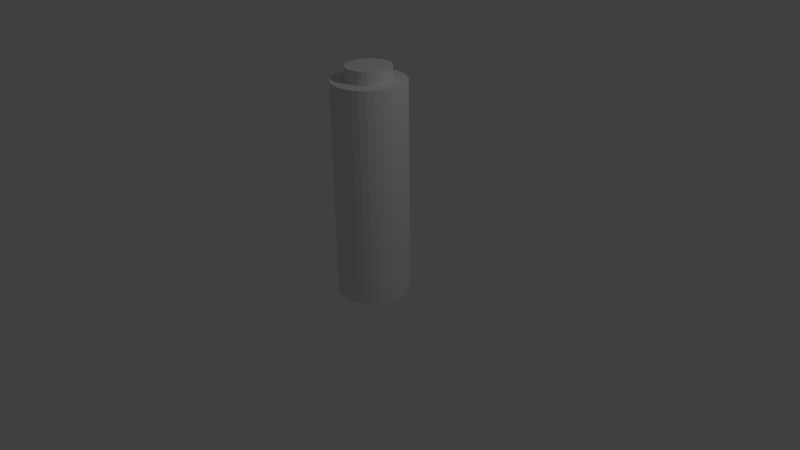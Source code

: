 # Source: battery.blend  (saved by Blender 2.76.0; exported with 4.5.12 LTS)
import bpy
from mathutils import Matrix  # noqa: F401  (used for matrix-valued properties, if any)

bpy.ops.wm.read_factory_settings(use_empty=True)
scene = bpy.context.scene
scene.name = 'Scene'

# ---- collections
col_collection_1 = bpy.data.collections.new('Collection 1'); scene.collection.children.link(col_collection_1)

# ---- world
world_world = bpy.data.worlds.new('World'); scene.world = world_world
world_world.color = (0.05088, 0.05088, 0.05088)
world_world.use_sun_shadow = False
world_world.sun_shadow_jitter_overblur = 0.0
world_world.cycles.sampling_method = 'MANUAL'
world_world.cycles.sample_map_resolution = 256

# ---- cameras
cam_camera = bpy.data.cameras.new('Camera')
cam_camera.clip_end = 100.0
cam_camera.lens = 35.0
cam_camera.sensor_width = 32.0
cam_camera.sensor_height = 18.0
cam_camera.ortho_scale = 7.314
cam_camera.dof.focus_distance = 0.0
cam_camera.dof.aperture_fstop = 128.0

# ---- lights
light_lamp = bpy.data.lights.new('Lamp', 'POINT')
light_lamp.transmission_factor = 0.0
light_lamp.cutoff_distance = 30.0
light_lamp.energy = 100.0
light_lamp.shadow_buffer_clip_start = 1.001
light_lamp.shadow_soft_size = 0.1
light_lamp.shadow_maximum_resolution = 0.006
light_lamp.use_absolute_resolution = True
light_lamp.cycles.use_multiple_importance_sampling = False

# ---- meshes
me_cylinder = bpy.data.meshes.new('Cylinder')
me_cylinder.from_pydata([(-1.648e-07, 0.5219, -4.255), (-8.621e-08, 0.6762, 0.7831), (0.1018, 0.5119, -4.255), (0.1319, 0.6632, 0.7831), (0.1997, 0.4822, -4.255), (0.2588, 0.6247, 0.7831), (0.29, 0.434, -4.255), (0.3757, 0.5623, 0.7831), (0.369, 0.369, -4.255), (0.4782, 0.4782, 0.7831), (0.434, 0.29, -4.255), (0.5623, 0.3757, 0.7831), (0.4822, 0.1997, -4.255), (0.6247, 0.2588, 0.7831), (0.5119, 0.1018, -4.255), (0.6632, 0.1319, 0.7831), (0.5219, 5.248e-08, -4.255), (0.6762, 7.963e-08, 0.7831), (0.5119, -0.1018, -4.255), (0.6632, -0.1319, 0.7831), (0.4822, -0.1997, -4.255), (0.6247, -0.2588, 0.7831), (0.434, -0.29, -4.255), (0.5623, -0.3757, 0.7831), (0.369, -0.369, -4.255), (0.4782, -0.4782, 0.7831), (0.29, -0.434, -4.255), (0.3757, -0.5623, 0.7831), (0.1997, -0.4822, -4.255), (0.2588, -0.6247, 0.7831), (0.1018, -0.5119, -4.255), (0.1319, -0.6632, 0.7831), (-1.528e-07, -0.5219, -4.255), (-2.083e-07, -0.6762, 0.7831), (-0.1018, -0.5119, -4.255), (-0.1319, -0.6632, 0.7831), (-0.1997, -0.4822, -4.255), (-0.2588, -0.6247, 0.7831), (-0.29, -0.434, -4.255), (-0.3757, -0.5623, 0.7831), (-0.369, -0.369, -4.255), (-0.4782, -0.4782, 0.7831), (-0.434, -0.29, -4.255), (-0.5623, -0.3757, 0.7831), (-0.4822, -0.1997, -4.255), (-0.6247, -0.2588, 0.7831), (-0.5119, -0.1018, -4.255), (-0.6632, -0.1319, 0.7831), (-0.5219, 6.323e-07, -4.255), (-0.6762, 7.438e-07, 0.7831), (-0.5119, 0.1018, -4.255), (-0.6632, 0.1319, 0.7831), (-0.4822, 0.1997, -4.255), (-0.6247, 0.2588, 0.7831), (-0.434, 0.29, -4.255), (-0.5623, 0.3757, 0.7831), (-0.369, 0.369, -4.255), (-0.4782, 0.4782, 0.7831), (-0.29, 0.434, -4.255), (-0.3757, 0.5623, 0.7831), (-0.1997, 0.4822, -4.255), (-0.2588, 0.6247, 0.7831), (-0.1018, 0.5119, -4.255), (-0.1319, 0.6632, 0.7831), (6.013e-09, 0.8574, -4.255), (0.1673, 0.8409, -4.255), (0.3281, 0.7921, -4.255), (0.4763, 0.7129, -4.255), (0.6062, 0.6062, -4.255), (0.7129, 0.4763, -4.255), (0.7921, 0.3281, -4.255), (0.8409, 0.1673, -4.255), (0.8574, 1.115e-07, -4.255), (0.8409, -0.1673, -4.255), (0.7921, -0.3281, -4.255), (0.7129, -0.4763, -4.255), (0.6062, -0.6062, -4.255), (0.4763, -0.7129, -4.255), (0.3281, -0.7921, -4.255), (0.1673, -0.8409, -4.255), (-2.734e-07, -0.8574, -4.255), (-0.1673, -0.8409, -4.255), (-0.3281, -0.7921, -4.255), (-0.4763, -0.7129, -4.255), (-0.6062, -0.6062, -4.255), (-0.7129, -0.4763, -4.255), (-0.7921, -0.3281, -4.255), (-0.8409, -0.1673, -4.255), (-0.8574, 8.746e-07, -4.255), (-0.8409, 0.1673, -4.255), (-0.7921, 0.3281, -4.255), (-0.7129, 0.4763, -4.255), (-0.6062, 0.6062, -4.255), (-0.4763, 0.7129, -4.255), (-0.3281, 0.7921, -4.255), (-0.1673, 0.8409, -4.255), (-3.602e-07, 0.5219, -4.564), (0.1018, 0.5119, -4.564), (0.1997, 0.4822, -4.564), (0.29, 0.434, -4.564), (0.369, 0.369, -4.564), (0.434, 0.29, -4.564), (0.4822, 0.1997, -4.564), (0.5119, 0.1018, -4.564), (0.5219, 5.248e-08, -4.564), (0.5119, -0.1018, -4.564), (0.4822, -0.1997, -4.564), (0.434, -0.29, -4.564), (0.369, -0.369, -4.564), (0.29, -0.434, -4.564), (0.1997, -0.4822, -4.564), (0.1018, -0.5119, -4.564), (-3.482e-07, -0.5219, -4.564), (-0.1018, -0.5119, -4.564), (-0.1997, -0.4822, -4.564), (-0.29, -0.434, -4.564), (-0.369, -0.369, -4.564), (-0.434, -0.29, -4.564), (-0.4822, -0.1997, -4.564), (-0.5119, -0.1018, -4.564), (-0.5219, 6.323e-07, -4.564), (-0.5119, 0.1018, -4.564), (-0.4822, 0.1997, -4.564), (-0.434, 0.29, -4.564), (-0.369, 0.369, -4.564), (-0.29, 0.434, -4.564), (-0.1997, 0.4822, -4.564), (-0.1018, 0.5119, -4.564), (0.1673, 0.8409, 0.8574), (6.013e-09, 0.8574, 0.8574), (0.3281, 0.7921, 0.8574), (0.4763, 0.7129, 0.8574), (0.6062, 0.6062, 0.8574), (0.7129, 0.4763, 0.8574), (0.7921, 0.3281, 0.8574), (0.8409, 0.1673, 0.8574), (0.8574, 1.115e-07, 0.8574), (0.8409, -0.1673, 0.8574), (0.7921, -0.3281, 0.8574), (0.7129, -0.4763, 0.8574), (0.6062, -0.6062, 0.8574), (0.4763, -0.7129, 0.8574), (0.3281, -0.7921, 0.8574), (0.1673, -0.8409, 0.8574), (-2.734e-07, -0.8574, 0.8574), (-0.1673, -0.8409, 0.8574), (-0.3281, -0.7921, 0.8574), (-0.4763, -0.7129, 0.8574), (-0.6062, -0.6062, 0.8574), (-0.7129, -0.4763, 0.8574), (-0.7921, -0.3281, 0.8574), (-0.8409, -0.1673, 0.8574), (-0.8574, 8.746e-07, 0.8574), (-0.8409, 0.1673, 0.8574), (-0.7921, 0.3281, 0.8574), (-0.7129, 0.4763, 0.8574), (-0.6062, 0.6062, 0.8574), (-0.4763, 0.7129, 0.8574), (-0.3281, 0.7921, 0.8574), (-0.1673, 0.8409, 0.8574)], [], [(64, 129, 128, 65), (65, 128, 130, 66), (66, 130, 131, 67), (67, 131, 132, 68), (68, 132, 133, 69), (69, 133, 134, 70), (70, 134, 135, 71), (71, 135, 136, 72), (72, 136, 137, 73), (73, 137, 138, 74), (74, 138, 139, 75), (75, 139, 140, 76), (76, 140, 141, 77), (77, 141, 142, 78), (78, 142, 143, 79), (79, 143, 144, 80), (80, 144, 145, 81), (81, 145, 146, 82), (82, 146, 147, 83), (83, 147, 148, 84), (84, 148, 149, 85), (85, 149, 150, 86), (86, 150, 151, 87), (87, 151, 152, 88), (88, 152, 153, 89), (89, 153, 154, 90), (90, 154, 155, 91), (91, 155, 156, 92), (92, 156, 157, 93), (93, 157, 158, 94), (3, 1, 63, 61, 59, 57, 55, 53, 51, 49, 47, 45, 43, 41, 39, 37, 35, 33, 31, 29, 27, 25, 23, 21, 19, 17, 15, 13, 11, 9, 7, 5), (95, 159, 129, 64), (94, 158, 159, 95), (56, 58, 125, 124), (2, 0, 64, 65), (4, 2, 65, 66), (6, 4, 66, 67), (8, 6, 67, 68), (10, 8, 68, 69), (12, 10, 69, 70), (14, 12, 70, 71), (16, 14, 71, 72), (18, 16, 72, 73), (20, 18, 73, 74), (22, 20, 74, 75), (24, 22, 75, 76), (26, 24, 76, 77), (28, 26, 77, 78), (30, 28, 78, 79), (32, 30, 79, 80), (34, 32, 80, 81), (36, 34, 81, 82), (38, 36, 82, 83), (40, 38, 83, 84), (42, 40, 84, 85), (44, 42, 85, 86), (46, 44, 86, 87), (48, 46, 87, 88), (50, 48, 88, 89), (52, 50, 89, 90), (54, 52, 90, 91), (56, 54, 91, 92), (58, 56, 92, 93), (60, 58, 93, 94), (62, 60, 94, 95), (0, 62, 95, 64), (96, 97, 98, 99, 100, 101, 102, 103, 104, 105, 106, 107, 108, 109, 110, 111, 112, 113, 114, 115, 116, 117, 118, 119, 120, 121, 122, 123, 124, 125, 126, 127), (30, 32, 112, 111), (4, 6, 99, 98), (58, 60, 126, 125), (32, 34, 113, 112), (6, 8, 100, 99), (60, 62, 127, 126), (34, 36, 114, 113), (8, 10, 101, 100), (62, 0, 96, 127), (36, 38, 115, 114), (10, 12, 102, 101), (38, 40, 116, 115), (12, 14, 103, 102), (40, 42, 117, 116), (14, 16, 104, 103), (42, 44, 118, 117), (16, 18, 105, 104), (44, 46, 119, 118), (18, 20, 106, 105), (46, 48, 120, 119), (20, 22, 107, 106), (48, 50, 121, 120), (22, 24, 108, 107), (50, 52, 122, 121), (24, 26, 109, 108), (52, 54, 123, 122), (26, 28, 110, 109), (0, 2, 97, 96), (54, 56, 124, 123), (28, 30, 111, 110), (2, 4, 98, 97), (1, 3, 128, 129), (3, 5, 130, 128), (5, 7, 131, 130), (7, 9, 132, 131), (9, 11, 133, 132), (11, 13, 134, 133), (13, 15, 135, 134), (15, 17, 136, 135), (17, 19, 137, 136), (19, 21, 138, 137), (21, 23, 139, 138), (23, 25, 140, 139), (25, 27, 141, 140), (27, 29, 142, 141), (29, 31, 143, 142), (31, 33, 144, 143), (33, 35, 145, 144), (35, 37, 146, 145), (37, 39, 147, 146), (39, 41, 148, 147), (41, 43, 149, 148), (43, 45, 150, 149), (45, 47, 151, 150), (47, 49, 152, 151), (49, 51, 153, 152), (51, 53, 154, 153), (53, 55, 155, 154), (55, 57, 156, 155), (57, 59, 157, 156), (59, 61, 158, 157), (61, 63, 159, 158), (63, 1, 129, 159)])
me_cylinder.use_remesh_preserve_volume = False
me_cylinder.use_remesh_preserve_attributes = False
me_cylinder.use_mirror_vertex_groups = False
me_cylinder.update()

# ---- objects
ob_cylinder = bpy.data.objects.new('Cylinder', me_cylinder)
ob_lamp = bpy.data.objects.new('Lamp', light_lamp)
ob_camera = bpy.data.objects.new('Camera', cam_camera)

# ---- transforms, parenting, visibility, modifiers, constraints
ob_cylinder.location = (0.0, 0.0, 0.0)
ob_cylinder.scale = (-0.5455, -0.5455, -0.5455)
ob_cylinder.lineart.crease_threshold = 0.0
ob_lamp.location = (4.076, 1.005, 5.904)
ob_lamp.rotation_euler = (0.6503, 0.05522, 1.866)
ob_lamp.lock_rotations_4d = False
ob_lamp.empty_display_type = 'ARROWS'
ob_lamp.color = (0.0, 0.0, 0.0, 0.0)
ob_lamp.lineart.crease_threshold = 0.0
ob_camera.location = (7.481, -6.508, 5.344)
ob_camera.rotation_euler = (1.109, 0.01082, 0.8149)
ob_camera.lock_rotations_4d = False
ob_camera.empty_display_type = 'ARROWS'
ob_camera.color = (0.0, 0.0, 0.0, 0.0)
ob_camera.display_type = 'WIRE'
ob_camera.lineart.crease_threshold = 0.0

# ---- collection membership
col_collection_1.objects.link(ob_cylinder)
col_collection_1.objects.link(ob_lamp)
col_collection_1.objects.link(ob_camera)

# ---- scene / render settings (as saved in the file)
scene.camera = ob_camera
scene.frame_start = 1; scene.frame_end = 250; scene.frame_set(0)
scene.render.engine = 'BLENDER_EEVEE_NEXT'
scene.render.resolution_percentage = 50
scene.render.dither_intensity = 0.0
scene.cycles.use_denoising = False
scene.cycles.samples = 10
scene.cycles.sampling_pattern = 'TABULATED_SOBOL'
scene.cycles.light_sampling_threshold = 0.0
scene.cycles.use_adaptive_sampling = False
scene.cycles.use_light_tree = False
scene.cycles.blur_glossy = 0.0
scene.cycles.pixel_filter_type = 'GAUSSIAN'
scene.cycles.sample_clamp_indirect = 0.0
scene.view_settings.view_transform = 'Standard'
bpy.context.view_layer.update()
